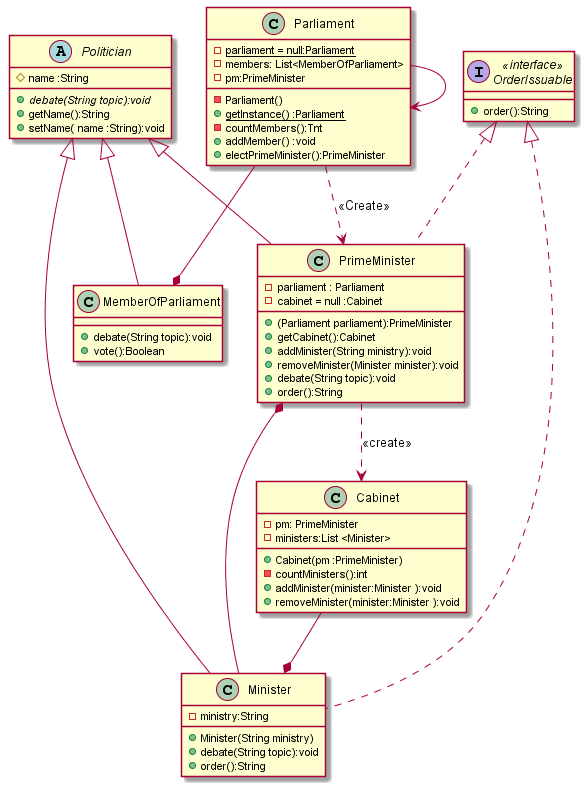

The diagram above was rendered by PlantUML. Its source (embedded in the PNG):
@startuml
class Cabinet{
    -  pm: PrimeMinister
    -  ministers:List <Minister>
    +  Cabinet(pm :PrimeMinister)
    -  countMinisters():int
    +  addMinister(minister:Minister ):void
    +  removeMinister(minister:Minister ):void
}

class MemberOfParliament extends Politician  {
    +  debate(String topic):void
    +  vote():Boolean
}

class Minister extends Politician implements OrderIssuable {
    -  ministry:String
    +  Minister(String ministry)
    +  debate(String topic):void
    +  order():String
}
interface OrderIssuable <<interface>> {
    +  order():String
}

class Parliament{
    - {static}  parliament = null:Parliament
    -  members: List<MemberOfParliament>
    -  pm:PrimeMinister

    - Parliament()
    + {static}getInstance() :Parliament
    -  countMembers():Tnt
    +  addMember() :void
    +  electPrimeMinister():PrimeMinister
}

abstract Politician{
    # name :String
    + {abstract}  debate(String topic):void
    +  getName():String
    +  setName( name :String):void

}

class PrimeMinister extends Politician implements OrderIssuable{
    -  parliament : Parliament
    -  cabinet = null :Cabinet
    + (Parliament parliament):PrimeMinister
    +  getCabinet():Cabinet
    +  addMinister(String ministry):void
    +  removeMinister(Minister minister):void
    +  debate(String topic):void
    +  order():String
}

' คณะรัดมนตี
Cabinet --* Minister


' รัฐสภา Parliament
Parliament  --* MemberOfParliament 
Parliament --> Parliament
Parliament ..> PrimeMinister:<<Create>>

' รัฐมนตรี Minister
PrimeMinister *-- Minister

' นากยก PrimeMinister
PrimeMinister ..> Cabinet :<<create>>

' สมาชิกสภา MemberOfParliament
' MemberOfParliament <.. Minister:<<call>>
@enduml